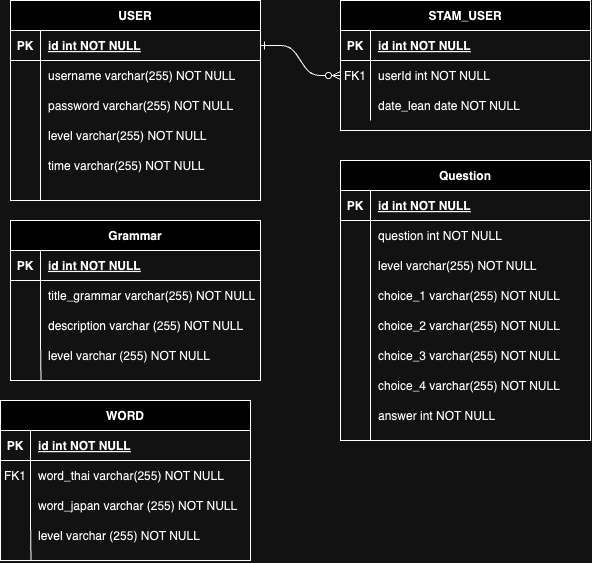

The diagram above was exported from draw.io. Its source (the exported page's mxGraphModel, read from the mxfile embedded in the PNG):
<mxGraphModel dx="892" dy="595" grid="1" gridSize="10" guides="1" tooltips="1" connect="1" arrows="1" fold="1" page="1" pageScale="1" pageWidth="850" pageHeight="1100" math="0" shadow="0" extFonts="Permanent Marker^https://fonts.googleapis.com/css?family=Permanent+Marker">
  <root>
    <mxCell id="0" />
    <mxCell id="1" parent="0" />
    <mxCell id="C-vyLk0tnHw3VtMMgP7b-1" value="" style="edgeStyle=entityRelationEdgeStyle;endArrow=ERzeroToMany;startArrow=ERone;endFill=1;startFill=0;" parent="1" source="C-vyLk0tnHw3VtMMgP7b-24" target="C-vyLk0tnHw3VtMMgP7b-6" edge="1">
      <mxGeometry width="100" height="100" relative="1" as="geometry">
        <mxPoint x="340" y="720" as="sourcePoint" />
        <mxPoint x="440" y="620" as="targetPoint" />
      </mxGeometry>
    </mxCell>
    <mxCell id="C-vyLk0tnHw3VtMMgP7b-2" value="STAM_USER" style="shape=table;startSize=30;container=1;collapsible=1;childLayout=tableLayout;fixedRows=1;rowLines=0;fontStyle=1;align=center;resizeLast=1;" parent="1" vertex="1">
      <mxGeometry x="450" y="120" width="250" height="130" as="geometry" />
    </mxCell>
    <mxCell id="C-vyLk0tnHw3VtMMgP7b-3" value="" style="shape=partialRectangle;collapsible=0;dropTarget=0;pointerEvents=0;fillColor=none;points=[[0,0.5],[1,0.5]];portConstraint=eastwest;top=0;left=0;right=0;bottom=1;" parent="C-vyLk0tnHw3VtMMgP7b-2" vertex="1">
      <mxGeometry y="30" width="250" height="30" as="geometry" />
    </mxCell>
    <mxCell id="C-vyLk0tnHw3VtMMgP7b-4" value="PK" style="shape=partialRectangle;overflow=hidden;connectable=0;fillColor=none;top=0;left=0;bottom=0;right=0;fontStyle=1;" parent="C-vyLk0tnHw3VtMMgP7b-3" vertex="1">
      <mxGeometry width="30" height="30" as="geometry">
        <mxRectangle width="30" height="30" as="alternateBounds" />
      </mxGeometry>
    </mxCell>
    <mxCell id="C-vyLk0tnHw3VtMMgP7b-5" value="id int NOT NULL " style="shape=partialRectangle;overflow=hidden;connectable=0;fillColor=none;top=0;left=0;bottom=0;right=0;align=left;spacingLeft=6;fontStyle=5;" parent="C-vyLk0tnHw3VtMMgP7b-3" vertex="1">
      <mxGeometry x="30" width="220" height="30" as="geometry">
        <mxRectangle width="220" height="30" as="alternateBounds" />
      </mxGeometry>
    </mxCell>
    <mxCell id="C-vyLk0tnHw3VtMMgP7b-6" value="" style="shape=partialRectangle;collapsible=0;dropTarget=0;pointerEvents=0;fillColor=none;points=[[0,0.5],[1,0.5]];portConstraint=eastwest;top=0;left=0;right=0;bottom=0;" parent="C-vyLk0tnHw3VtMMgP7b-2" vertex="1">
      <mxGeometry y="60" width="250" height="30" as="geometry" />
    </mxCell>
    <mxCell id="C-vyLk0tnHw3VtMMgP7b-7" value="FK1" style="shape=partialRectangle;overflow=hidden;connectable=0;fillColor=none;top=0;left=0;bottom=0;right=0;" parent="C-vyLk0tnHw3VtMMgP7b-6" vertex="1">
      <mxGeometry width="30" height="30" as="geometry">
        <mxRectangle width="30" height="30" as="alternateBounds" />
      </mxGeometry>
    </mxCell>
    <mxCell id="C-vyLk0tnHw3VtMMgP7b-8" value="userId int NOT NULL" style="shape=partialRectangle;overflow=hidden;connectable=0;fillColor=none;top=0;left=0;bottom=0;right=0;align=left;spacingLeft=6;" parent="C-vyLk0tnHw3VtMMgP7b-6" vertex="1">
      <mxGeometry x="30" width="220" height="30" as="geometry">
        <mxRectangle width="220" height="30" as="alternateBounds" />
      </mxGeometry>
    </mxCell>
    <mxCell id="C-vyLk0tnHw3VtMMgP7b-9" value="" style="shape=partialRectangle;collapsible=0;dropTarget=0;pointerEvents=0;fillColor=none;points=[[0,0.5],[1,0.5]];portConstraint=eastwest;top=0;left=0;right=0;bottom=0;" parent="C-vyLk0tnHw3VtMMgP7b-2" vertex="1">
      <mxGeometry y="90" width="250" height="30" as="geometry" />
    </mxCell>
    <mxCell id="C-vyLk0tnHw3VtMMgP7b-10" value="" style="shape=partialRectangle;overflow=hidden;connectable=0;fillColor=none;top=0;left=0;bottom=0;right=0;" parent="C-vyLk0tnHw3VtMMgP7b-9" vertex="1">
      <mxGeometry width="30" height="30" as="geometry">
        <mxRectangle width="30" height="30" as="alternateBounds" />
      </mxGeometry>
    </mxCell>
    <mxCell id="C-vyLk0tnHw3VtMMgP7b-11" value="date_lean date NOT NULL" style="shape=partialRectangle;overflow=hidden;connectable=0;fillColor=none;top=0;left=0;bottom=0;right=0;align=left;spacingLeft=6;" parent="C-vyLk0tnHw3VtMMgP7b-9" vertex="1">
      <mxGeometry x="30" width="220" height="30" as="geometry">
        <mxRectangle width="220" height="30" as="alternateBounds" />
      </mxGeometry>
    </mxCell>
    <mxCell id="C-vyLk0tnHw3VtMMgP7b-13" value="Question" style="shape=table;startSize=30;container=1;collapsible=1;childLayout=tableLayout;fixedRows=1;rowLines=0;fontStyle=1;align=center;resizeLast=1;" parent="1" vertex="1">
      <mxGeometry x="450" y="280" width="250" height="280" as="geometry" />
    </mxCell>
    <mxCell id="C-vyLk0tnHw3VtMMgP7b-14" value="" style="shape=partialRectangle;collapsible=0;dropTarget=0;pointerEvents=0;fillColor=none;points=[[0,0.5],[1,0.5]];portConstraint=eastwest;top=0;left=0;right=0;bottom=1;" parent="C-vyLk0tnHw3VtMMgP7b-13" vertex="1">
      <mxGeometry y="30" width="250" height="30" as="geometry" />
    </mxCell>
    <mxCell id="C-vyLk0tnHw3VtMMgP7b-15" value="PK" style="shape=partialRectangle;overflow=hidden;connectable=0;fillColor=none;top=0;left=0;bottom=0;right=0;fontStyle=1;" parent="C-vyLk0tnHw3VtMMgP7b-14" vertex="1">
      <mxGeometry width="30" height="30" as="geometry">
        <mxRectangle width="30" height="30" as="alternateBounds" />
      </mxGeometry>
    </mxCell>
    <mxCell id="C-vyLk0tnHw3VtMMgP7b-16" value="id int NOT NULL " style="shape=partialRectangle;overflow=hidden;connectable=0;fillColor=none;top=0;left=0;bottom=0;right=0;align=left;spacingLeft=6;fontStyle=5;" parent="C-vyLk0tnHw3VtMMgP7b-14" vertex="1">
      <mxGeometry x="30" width="220" height="30" as="geometry">
        <mxRectangle width="220" height="30" as="alternateBounds" />
      </mxGeometry>
    </mxCell>
    <mxCell id="C-vyLk0tnHw3VtMMgP7b-17" value="" style="shape=partialRectangle;collapsible=0;dropTarget=0;pointerEvents=0;fillColor=none;points=[[0,0.5],[1,0.5]];portConstraint=eastwest;top=0;left=0;right=0;bottom=0;" parent="C-vyLk0tnHw3VtMMgP7b-13" vertex="1">
      <mxGeometry y="60" width="250" height="30" as="geometry" />
    </mxCell>
    <mxCell id="C-vyLk0tnHw3VtMMgP7b-18" value="" style="shape=partialRectangle;overflow=hidden;connectable=0;fillColor=none;top=0;left=0;bottom=0;right=0;" parent="C-vyLk0tnHw3VtMMgP7b-17" vertex="1">
      <mxGeometry width="30" height="30" as="geometry">
        <mxRectangle width="30" height="30" as="alternateBounds" />
      </mxGeometry>
    </mxCell>
    <mxCell id="C-vyLk0tnHw3VtMMgP7b-19" value="question int NOT NULL" style="shape=partialRectangle;overflow=hidden;connectable=0;fillColor=none;top=0;left=0;bottom=0;right=0;align=left;spacingLeft=6;" parent="C-vyLk0tnHw3VtMMgP7b-17" vertex="1">
      <mxGeometry x="30" width="220" height="30" as="geometry">
        <mxRectangle width="220" height="30" as="alternateBounds" />
      </mxGeometry>
    </mxCell>
    <mxCell id="C-vyLk0tnHw3VtMMgP7b-20" value="" style="shape=partialRectangle;collapsible=0;dropTarget=0;pointerEvents=0;fillColor=none;points=[[0,0.5],[1,0.5]];portConstraint=eastwest;top=0;left=0;right=0;bottom=0;" parent="C-vyLk0tnHw3VtMMgP7b-13" vertex="1">
      <mxGeometry y="90" width="250" height="30" as="geometry" />
    </mxCell>
    <mxCell id="C-vyLk0tnHw3VtMMgP7b-21" value="" style="shape=partialRectangle;overflow=hidden;connectable=0;fillColor=none;top=0;left=0;bottom=0;right=0;" parent="C-vyLk0tnHw3VtMMgP7b-20" vertex="1">
      <mxGeometry width="30" height="30" as="geometry">
        <mxRectangle width="30" height="30" as="alternateBounds" />
      </mxGeometry>
    </mxCell>
    <mxCell id="C-vyLk0tnHw3VtMMgP7b-22" value="level varchar(255) NOT NULL" style="shape=partialRectangle;overflow=hidden;connectable=0;fillColor=none;top=0;left=0;bottom=0;right=0;align=left;spacingLeft=6;" parent="C-vyLk0tnHw3VtMMgP7b-20" vertex="1">
      <mxGeometry x="30" width="220" height="30" as="geometry">
        <mxRectangle width="220" height="30" as="alternateBounds" />
      </mxGeometry>
    </mxCell>
    <mxCell id="C-vyLk0tnHw3VtMMgP7b-23" value="USER" style="shape=table;startSize=30;container=1;collapsible=1;childLayout=tableLayout;fixedRows=1;rowLines=0;fontStyle=1;align=center;resizeLast=1;" parent="1" vertex="1">
      <mxGeometry x="120" y="120" width="250" height="200" as="geometry" />
    </mxCell>
    <mxCell id="C-vyLk0tnHw3VtMMgP7b-24" value="" style="shape=partialRectangle;collapsible=0;dropTarget=0;pointerEvents=0;fillColor=none;points=[[0,0.5],[1,0.5]];portConstraint=eastwest;top=0;left=0;right=0;bottom=1;" parent="C-vyLk0tnHw3VtMMgP7b-23" vertex="1">
      <mxGeometry y="30" width="250" height="30" as="geometry" />
    </mxCell>
    <mxCell id="C-vyLk0tnHw3VtMMgP7b-25" value="PK" style="shape=partialRectangle;overflow=hidden;connectable=0;fillColor=none;top=0;left=0;bottom=0;right=0;fontStyle=1;" parent="C-vyLk0tnHw3VtMMgP7b-24" vertex="1">
      <mxGeometry width="30" height="30" as="geometry">
        <mxRectangle width="30" height="30" as="alternateBounds" />
      </mxGeometry>
    </mxCell>
    <mxCell id="C-vyLk0tnHw3VtMMgP7b-26" value="id int NOT NULL " style="shape=partialRectangle;overflow=hidden;connectable=0;fillColor=none;top=0;left=0;bottom=0;right=0;align=left;spacingLeft=6;fontStyle=5;" parent="C-vyLk0tnHw3VtMMgP7b-24" vertex="1">
      <mxGeometry x="30" width="220" height="30" as="geometry">
        <mxRectangle width="220" height="30" as="alternateBounds" />
      </mxGeometry>
    </mxCell>
    <mxCell id="C-vyLk0tnHw3VtMMgP7b-27" value="" style="shape=partialRectangle;collapsible=0;dropTarget=0;pointerEvents=0;fillColor=none;points=[[0,0.5],[1,0.5]];portConstraint=eastwest;top=0;left=0;right=0;bottom=0;" parent="C-vyLk0tnHw3VtMMgP7b-23" vertex="1">
      <mxGeometry y="60" width="250" height="30" as="geometry" />
    </mxCell>
    <mxCell id="C-vyLk0tnHw3VtMMgP7b-28" value="" style="shape=partialRectangle;overflow=hidden;connectable=0;fillColor=none;top=0;left=0;bottom=0;right=0;" parent="C-vyLk0tnHw3VtMMgP7b-27" vertex="1">
      <mxGeometry width="30" height="30" as="geometry">
        <mxRectangle width="30" height="30" as="alternateBounds" />
      </mxGeometry>
    </mxCell>
    <mxCell id="C-vyLk0tnHw3VtMMgP7b-29" value="username varchar(255) NOT NULL" style="shape=partialRectangle;overflow=hidden;connectable=0;fillColor=none;top=0;left=0;bottom=0;right=0;align=left;spacingLeft=6;" parent="C-vyLk0tnHw3VtMMgP7b-27" vertex="1">
      <mxGeometry x="30" width="220" height="30" as="geometry">
        <mxRectangle width="220" height="30" as="alternateBounds" />
      </mxGeometry>
    </mxCell>
    <mxCell id="g22Zn-8Oj1ez5-dXOF5B-18" value="" style="shape=partialRectangle;overflow=hidden;connectable=0;fillColor=none;top=0;left=0;bottom=0;right=0;" parent="1" vertex="1">
      <mxGeometry x="120" y="210" width="30" height="30" as="geometry">
        <mxRectangle width="30" height="30" as="alternateBounds" />
      </mxGeometry>
    </mxCell>
    <mxCell id="g22Zn-8Oj1ez5-dXOF5B-19" value="password varchar(255) NOT NULL" style="shape=partialRectangle;overflow=hidden;connectable=0;fillColor=none;top=0;left=0;bottom=0;right=0;align=left;spacingLeft=6;" parent="1" vertex="1">
      <mxGeometry x="150" y="210" width="220" height="30" as="geometry">
        <mxRectangle width="220" height="30" as="alternateBounds" />
      </mxGeometry>
    </mxCell>
    <mxCell id="g22Zn-8Oj1ez5-dXOF5B-20" value="" style="endArrow=none;html=1;rounded=0;" parent="1" edge="1">
      <mxGeometry width="50" height="50" relative="1" as="geometry">
        <mxPoint x="150" y="320" as="sourcePoint" />
        <mxPoint x="150" y="210" as="targetPoint" />
      </mxGeometry>
    </mxCell>
    <mxCell id="g22Zn-8Oj1ez5-dXOF5B-21" value="level varchar(255) NOT NULL" style="shape=partialRectangle;overflow=hidden;connectable=0;fillColor=none;top=0;left=0;bottom=0;right=0;align=left;spacingLeft=6;" parent="1" vertex="1">
      <mxGeometry x="150" y="240" width="220" height="30" as="geometry">
        <mxRectangle width="220" height="30" as="alternateBounds" />
      </mxGeometry>
    </mxCell>
    <mxCell id="g22Zn-8Oj1ez5-dXOF5B-22" value="time varchar(255) NOT NULL" style="shape=partialRectangle;overflow=hidden;connectable=0;fillColor=none;top=0;left=0;bottom=0;right=0;align=left;spacingLeft=6;" parent="1" vertex="1">
      <mxGeometry x="150" y="270" width="220" height="30" as="geometry">
        <mxRectangle width="220" height="30" as="alternateBounds" />
      </mxGeometry>
    </mxCell>
    <mxCell id="g22Zn-8Oj1ez5-dXOF5B-23" value="" style="endArrow=none;html=1;rounded=0;" parent="1" edge="1">
      <mxGeometry width="50" height="50" relative="1" as="geometry">
        <mxPoint x="480" y="560" as="sourcePoint" />
        <mxPoint x="480" y="400" as="targetPoint" />
      </mxGeometry>
    </mxCell>
    <mxCell id="g22Zn-8Oj1ez5-dXOF5B-24" value="choice_1 varchar(255) NOT NULL" style="shape=partialRectangle;overflow=hidden;connectable=0;fillColor=none;top=0;left=0;bottom=0;right=0;align=left;spacingLeft=6;" parent="1" vertex="1">
      <mxGeometry x="480" y="400" width="220" height="30" as="geometry">
        <mxRectangle width="220" height="30" as="alternateBounds" />
      </mxGeometry>
    </mxCell>
    <mxCell id="g22Zn-8Oj1ez5-dXOF5B-25" value="choice_2 varchar(255) NOT NULL" style="shape=partialRectangle;overflow=hidden;connectable=0;fillColor=none;top=0;left=0;bottom=0;right=0;align=left;spacingLeft=6;" parent="1" vertex="1">
      <mxGeometry x="480" y="430" width="220" height="30" as="geometry">
        <mxRectangle width="220" height="30" as="alternateBounds" />
      </mxGeometry>
    </mxCell>
    <mxCell id="g22Zn-8Oj1ez5-dXOF5B-26" value="choice_3 varchar(255) NOT NULL" style="shape=partialRectangle;overflow=hidden;connectable=0;fillColor=none;top=0;left=0;bottom=0;right=0;align=left;spacingLeft=6;" parent="1" vertex="1">
      <mxGeometry x="480" y="460" width="220" height="30" as="geometry">
        <mxRectangle width="220" height="30" as="alternateBounds" />
      </mxGeometry>
    </mxCell>
    <mxCell id="g22Zn-8Oj1ez5-dXOF5B-27" value="choice_4 varchar(255) NOT NULL" style="shape=partialRectangle;overflow=hidden;connectable=0;fillColor=none;top=0;left=0;bottom=0;right=0;align=left;spacingLeft=6;" parent="1" vertex="1">
      <mxGeometry x="480" y="490" width="220" height="30" as="geometry">
        <mxRectangle width="220" height="30" as="alternateBounds" />
      </mxGeometry>
    </mxCell>
    <mxCell id="g22Zn-8Oj1ez5-dXOF5B-28" value="WORD" style="shape=table;startSize=30;container=1;collapsible=1;childLayout=tableLayout;fixedRows=1;rowLines=0;fontStyle=1;align=center;resizeLast=1;" parent="1" vertex="1">
      <mxGeometry x="110" y="520" width="250" height="160" as="geometry" />
    </mxCell>
    <mxCell id="g22Zn-8Oj1ez5-dXOF5B-29" value="" style="shape=partialRectangle;collapsible=0;dropTarget=0;pointerEvents=0;fillColor=none;points=[[0,0.5],[1,0.5]];portConstraint=eastwest;top=0;left=0;right=0;bottom=1;" parent="g22Zn-8Oj1ez5-dXOF5B-28" vertex="1">
      <mxGeometry y="30" width="250" height="30" as="geometry" />
    </mxCell>
    <mxCell id="g22Zn-8Oj1ez5-dXOF5B-30" value="PK" style="shape=partialRectangle;overflow=hidden;connectable=0;fillColor=none;top=0;left=0;bottom=0;right=0;fontStyle=1;" parent="g22Zn-8Oj1ez5-dXOF5B-29" vertex="1">
      <mxGeometry width="30" height="30" as="geometry">
        <mxRectangle width="30" height="30" as="alternateBounds" />
      </mxGeometry>
    </mxCell>
    <mxCell id="g22Zn-8Oj1ez5-dXOF5B-31" value="id int NOT NULL " style="shape=partialRectangle;overflow=hidden;connectable=0;fillColor=none;top=0;left=0;bottom=0;right=0;align=left;spacingLeft=6;fontStyle=5;" parent="g22Zn-8Oj1ez5-dXOF5B-29" vertex="1">
      <mxGeometry x="30" width="220" height="30" as="geometry">
        <mxRectangle width="220" height="30" as="alternateBounds" />
      </mxGeometry>
    </mxCell>
    <mxCell id="g22Zn-8Oj1ez5-dXOF5B-32" value="" style="shape=partialRectangle;collapsible=0;dropTarget=0;pointerEvents=0;fillColor=none;points=[[0,0.5],[1,0.5]];portConstraint=eastwest;top=0;left=0;right=0;bottom=0;" parent="g22Zn-8Oj1ez5-dXOF5B-28" vertex="1">
      <mxGeometry y="60" width="250" height="30" as="geometry" />
    </mxCell>
    <mxCell id="g22Zn-8Oj1ez5-dXOF5B-33" value="FK1" style="shape=partialRectangle;overflow=hidden;connectable=0;fillColor=none;top=0;left=0;bottom=0;right=0;" parent="g22Zn-8Oj1ez5-dXOF5B-32" vertex="1">
      <mxGeometry width="30" height="30" as="geometry">
        <mxRectangle width="30" height="30" as="alternateBounds" />
      </mxGeometry>
    </mxCell>
    <mxCell id="g22Zn-8Oj1ez5-dXOF5B-34" value="word_thai varchar(255) NOT NULL" style="shape=partialRectangle;overflow=hidden;connectable=0;fillColor=none;top=0;left=0;bottom=0;right=0;align=left;spacingLeft=6;" parent="g22Zn-8Oj1ez5-dXOF5B-32" vertex="1">
      <mxGeometry x="30" width="220" height="30" as="geometry">
        <mxRectangle width="220" height="30" as="alternateBounds" />
      </mxGeometry>
    </mxCell>
    <mxCell id="g22Zn-8Oj1ez5-dXOF5B-35" value="" style="shape=partialRectangle;collapsible=0;dropTarget=0;pointerEvents=0;fillColor=none;points=[[0,0.5],[1,0.5]];portConstraint=eastwest;top=0;left=0;right=0;bottom=0;" parent="g22Zn-8Oj1ez5-dXOF5B-28" vertex="1">
      <mxGeometry y="90" width="250" height="30" as="geometry" />
    </mxCell>
    <mxCell id="g22Zn-8Oj1ez5-dXOF5B-36" value="" style="shape=partialRectangle;overflow=hidden;connectable=0;fillColor=none;top=0;left=0;bottom=0;right=0;" parent="g22Zn-8Oj1ez5-dXOF5B-35" vertex="1">
      <mxGeometry width="30" height="30" as="geometry">
        <mxRectangle width="30" height="30" as="alternateBounds" />
      </mxGeometry>
    </mxCell>
    <mxCell id="g22Zn-8Oj1ez5-dXOF5B-37" value="word_japan varchar (255) NOT NULL" style="shape=partialRectangle;overflow=hidden;connectable=0;fillColor=none;top=0;left=0;bottom=0;right=0;align=left;spacingLeft=6;" parent="g22Zn-8Oj1ez5-dXOF5B-35" vertex="1">
      <mxGeometry x="30" width="220" height="30" as="geometry">
        <mxRectangle width="220" height="30" as="alternateBounds" />
      </mxGeometry>
    </mxCell>
    <mxCell id="g22Zn-8Oj1ez5-dXOF5B-38" value="level varchar (255) NOT NULL" style="shape=partialRectangle;overflow=hidden;connectable=0;fillColor=none;top=0;left=0;bottom=0;right=0;align=left;spacingLeft=6;" parent="1" vertex="1">
      <mxGeometry x="140" y="640" width="220" height="30" as="geometry">
        <mxRectangle width="220" height="30" as="alternateBounds" />
      </mxGeometry>
    </mxCell>
    <mxCell id="g22Zn-8Oj1ez5-dXOF5B-39" value="" style="endArrow=none;html=1;rounded=0;entryX=0.118;entryY=1;entryDx=0;entryDy=0;entryPerimeter=0;" parent="1" edge="1">
      <mxGeometry width="50" height="50" relative="1" as="geometry">
        <mxPoint x="140.5" y="680.2469135802469" as="sourcePoint" />
        <mxPoint x="139.99999999999994" y="640" as="targetPoint" />
      </mxGeometry>
    </mxCell>
    <mxCell id="5QuqyHahWd7nMRVbhvGk-1" value="answer int NOT NULL" style="shape=partialRectangle;overflow=hidden;connectable=0;fillColor=none;top=0;left=0;bottom=0;right=0;align=left;spacingLeft=6;" vertex="1" parent="1">
      <mxGeometry x="480" y="520" width="220" height="30" as="geometry">
        <mxRectangle width="220" height="30" as="alternateBounds" />
      </mxGeometry>
    </mxCell>
    <mxCell id="5QuqyHahWd7nMRVbhvGk-2" value="Grammar" style="shape=table;startSize=30;container=1;collapsible=1;childLayout=tableLayout;fixedRows=1;rowLines=0;fontStyle=1;align=center;resizeLast=1;" vertex="1" parent="1">
      <mxGeometry x="120" y="339.88" width="250" height="160" as="geometry" />
    </mxCell>
    <mxCell id="5QuqyHahWd7nMRVbhvGk-3" value="" style="shape=partialRectangle;collapsible=0;dropTarget=0;pointerEvents=0;fillColor=none;points=[[0,0.5],[1,0.5]];portConstraint=eastwest;top=0;left=0;right=0;bottom=1;" vertex="1" parent="5QuqyHahWd7nMRVbhvGk-2">
      <mxGeometry y="30" width="250" height="30" as="geometry" />
    </mxCell>
    <mxCell id="5QuqyHahWd7nMRVbhvGk-4" value="PK" style="shape=partialRectangle;overflow=hidden;connectable=0;fillColor=none;top=0;left=0;bottom=0;right=0;fontStyle=1;" vertex="1" parent="5QuqyHahWd7nMRVbhvGk-3">
      <mxGeometry width="30" height="30" as="geometry">
        <mxRectangle width="30" height="30" as="alternateBounds" />
      </mxGeometry>
    </mxCell>
    <mxCell id="5QuqyHahWd7nMRVbhvGk-5" value="id int NOT NULL " style="shape=partialRectangle;overflow=hidden;connectable=0;fillColor=none;top=0;left=0;bottom=0;right=0;align=left;spacingLeft=6;fontStyle=5;" vertex="1" parent="5QuqyHahWd7nMRVbhvGk-3">
      <mxGeometry x="30" width="220" height="30" as="geometry">
        <mxRectangle width="220" height="30" as="alternateBounds" />
      </mxGeometry>
    </mxCell>
    <mxCell id="5QuqyHahWd7nMRVbhvGk-6" value="" style="shape=partialRectangle;collapsible=0;dropTarget=0;pointerEvents=0;fillColor=none;points=[[0,0.5],[1,0.5]];portConstraint=eastwest;top=0;left=0;right=0;bottom=0;" vertex="1" parent="5QuqyHahWd7nMRVbhvGk-2">
      <mxGeometry y="60" width="250" height="30" as="geometry" />
    </mxCell>
    <mxCell id="5QuqyHahWd7nMRVbhvGk-7" value="" style="shape=partialRectangle;overflow=hidden;connectable=0;fillColor=none;top=0;left=0;bottom=0;right=0;" vertex="1" parent="5QuqyHahWd7nMRVbhvGk-6">
      <mxGeometry width="30" height="30" as="geometry">
        <mxRectangle width="30" height="30" as="alternateBounds" />
      </mxGeometry>
    </mxCell>
    <mxCell id="5QuqyHahWd7nMRVbhvGk-8" value="title_grammar varchar(255) NOT NULL" style="shape=partialRectangle;overflow=hidden;connectable=0;fillColor=none;top=0;left=0;bottom=0;right=0;align=left;spacingLeft=6;" vertex="1" parent="5QuqyHahWd7nMRVbhvGk-6">
      <mxGeometry x="30" width="220" height="30" as="geometry">
        <mxRectangle width="220" height="30" as="alternateBounds" />
      </mxGeometry>
    </mxCell>
    <mxCell id="5QuqyHahWd7nMRVbhvGk-9" value="" style="shape=partialRectangle;collapsible=0;dropTarget=0;pointerEvents=0;fillColor=none;points=[[0,0.5],[1,0.5]];portConstraint=eastwest;top=0;left=0;right=0;bottom=0;" vertex="1" parent="5QuqyHahWd7nMRVbhvGk-2">
      <mxGeometry y="90" width="250" height="30" as="geometry" />
    </mxCell>
    <mxCell id="5QuqyHahWd7nMRVbhvGk-10" value="" style="shape=partialRectangle;overflow=hidden;connectable=0;fillColor=none;top=0;left=0;bottom=0;right=0;" vertex="1" parent="5QuqyHahWd7nMRVbhvGk-9">
      <mxGeometry width="30" height="30" as="geometry">
        <mxRectangle width="30" height="30" as="alternateBounds" />
      </mxGeometry>
    </mxCell>
    <mxCell id="5QuqyHahWd7nMRVbhvGk-11" value="description varchar (255) NOT NULL" style="shape=partialRectangle;overflow=hidden;connectable=0;fillColor=none;top=0;left=0;bottom=0;right=0;align=left;spacingLeft=6;" vertex="1" parent="5QuqyHahWd7nMRVbhvGk-9">
      <mxGeometry x="30" width="220" height="30" as="geometry">
        <mxRectangle width="220" height="30" as="alternateBounds" />
      </mxGeometry>
    </mxCell>
    <mxCell id="5QuqyHahWd7nMRVbhvGk-12" value="level varchar (255) NOT NULL" style="shape=partialRectangle;overflow=hidden;connectable=0;fillColor=none;top=0;left=0;bottom=0;right=0;align=left;spacingLeft=6;" vertex="1" parent="1">
      <mxGeometry x="150" y="459.88" width="220" height="30" as="geometry">
        <mxRectangle width="220" height="30" as="alternateBounds" />
      </mxGeometry>
    </mxCell>
    <mxCell id="5QuqyHahWd7nMRVbhvGk-13" value="" style="endArrow=none;html=1;rounded=0;entryX=0.118;entryY=1;entryDx=0;entryDy=0;entryPerimeter=0;" edge="1" parent="1">
      <mxGeometry width="50" height="50" relative="1" as="geometry">
        <mxPoint x="150.5" y="500.1269135802469" as="sourcePoint" />
        <mxPoint x="149.99999999999994" y="459.88" as="targetPoint" />
      </mxGeometry>
    </mxCell>
  </root>
</mxGraphModel>